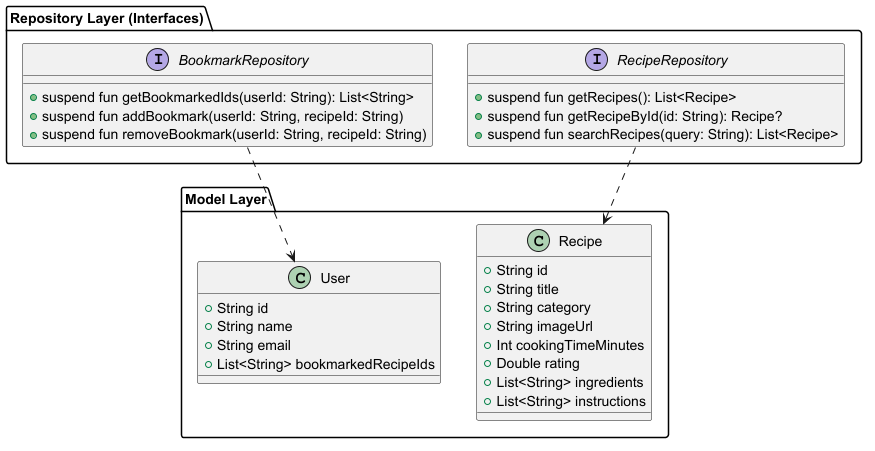

The diagram above was rendered by PlantUML. Its source (embedded in the PNG):
@startuml
package "Model Layer" {
    class Recipe {
        +String id
        +String title
        +String category
        +String imageUrl
        +Int cookingTimeMinutes
        +Double rating
        +List<String> ingredients
        +List<String> instructions
    }

    class User {
        +String id
        +String name
        +String email
        +List<String> bookmarkedRecipeIds
    }
}

package "Repository Layer (Interfaces)" {
    interface RecipeRepository {
        +suspend fun getRecipes(): List<Recipe>
        +suspend fun getRecipeById(id: String): Recipe?
        +suspend fun searchRecipes(query: String): List<Recipe>
    }

    interface BookmarkRepository {
        +suspend fun getBookmarkedIds(userId: String): List<String>
        +suspend fun addBookmark(userId: String, recipeId: String)
        +suspend fun removeBookmark(userId: String, recipeId: String)
    }
}

RecipeRepository ..> Recipe
BookmarkRepository ..> User
@enduml